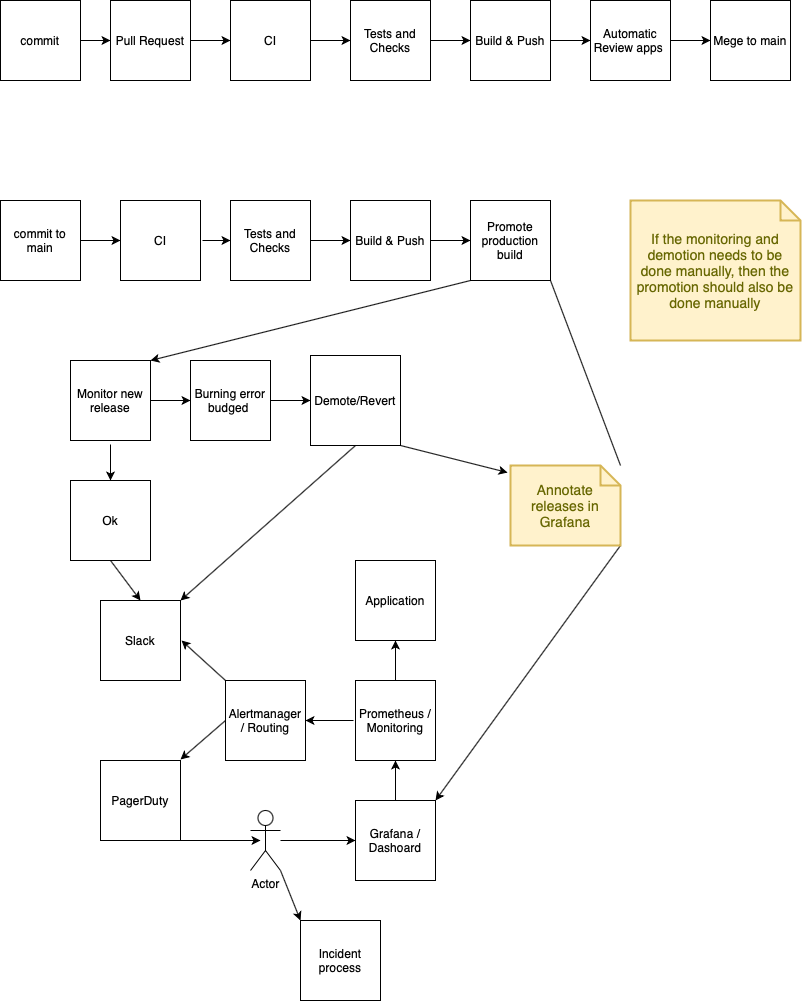

The diagram above was exported from draw.io. Its source (the exported page's mxGraphModel, read from the mxfile embedded in the PNG):
<mxGraphModel dx="946" dy="1013" grid="1" gridSize="10" guides="1" tooltips="1" connect="1" arrows="1" fold="1" page="1" pageScale="1" pageWidth="827" pageHeight="1169" math="0" shadow="0">
  <root>
    <mxCell id="0" />
    <mxCell id="1" parent="0" />
    <mxCell id="7bJWvDzDoOBYx2cFJuCB-1" value="commit" style="whiteSpace=wrap;html=1;aspect=fixed;" parent="1" vertex="1">
      <mxGeometry x="10" y="120" width="80" height="80" as="geometry" />
    </mxCell>
    <mxCell id="7bJWvDzDoOBYx2cFJuCB-2" value="" style="endArrow=classic;html=1;exitX=1;exitY=0.5;exitDx=0;exitDy=0;" parent="1" source="7bJWvDzDoOBYx2cFJuCB-1" target="7bJWvDzDoOBYx2cFJuCB-3" edge="1">
      <mxGeometry width="50" height="50" relative="1" as="geometry">
        <mxPoint x="320" y="540" as="sourcePoint" />
        <mxPoint x="160" y="160" as="targetPoint" />
      </mxGeometry>
    </mxCell>
    <mxCell id="7bJWvDzDoOBYx2cFJuCB-3" value="Pull Request" style="whiteSpace=wrap;html=1;aspect=fixed;" parent="1" vertex="1">
      <mxGeometry x="120" y="120" width="80" height="80" as="geometry" />
    </mxCell>
    <mxCell id="7bJWvDzDoOBYx2cFJuCB-4" value="CI" style="whiteSpace=wrap;html=1;aspect=fixed;" parent="1" vertex="1">
      <mxGeometry x="240" y="120" width="80" height="80" as="geometry" />
    </mxCell>
    <mxCell id="7bJWvDzDoOBYx2cFJuCB-5" value="" style="endArrow=classic;html=1;exitX=1;exitY=0.5;exitDx=0;exitDy=0;entryX=0;entryY=0.5;entryDx=0;entryDy=0;" parent="1" source="7bJWvDzDoOBYx2cFJuCB-3" target="7bJWvDzDoOBYx2cFJuCB-4" edge="1">
      <mxGeometry width="50" height="50" relative="1" as="geometry">
        <mxPoint x="230" y="180" as="sourcePoint" />
        <mxPoint x="280" y="130" as="targetPoint" />
      </mxGeometry>
    </mxCell>
    <mxCell id="7bJWvDzDoOBYx2cFJuCB-6" value="Tests and Checks" style="whiteSpace=wrap;html=1;aspect=fixed;" parent="1" vertex="1">
      <mxGeometry x="360" y="120" width="80" height="80" as="geometry" />
    </mxCell>
    <mxCell id="7bJWvDzDoOBYx2cFJuCB-7" value="Build &amp;amp; Push" style="whiteSpace=wrap;html=1;aspect=fixed;" parent="1" vertex="1">
      <mxGeometry x="480" y="120" width="80" height="80" as="geometry" />
    </mxCell>
    <mxCell id="7bJWvDzDoOBYx2cFJuCB-8" value="" style="endArrow=classic;html=1;entryX=0;entryY=0.5;entryDx=0;entryDy=0;exitX=1;exitY=0.5;exitDx=0;exitDy=0;" parent="1" source="7bJWvDzDoOBYx2cFJuCB-4" target="7bJWvDzDoOBYx2cFJuCB-6" edge="1">
      <mxGeometry width="50" height="50" relative="1" as="geometry">
        <mxPoint x="370" y="120" as="sourcePoint" />
        <mxPoint x="410" y="130" as="targetPoint" />
      </mxGeometry>
    </mxCell>
    <mxCell id="7bJWvDzDoOBYx2cFJuCB-10" value="Automatic Review apps&amp;nbsp;" style="whiteSpace=wrap;html=1;aspect=fixed;" parent="1" vertex="1">
      <mxGeometry x="600" y="120" width="80" height="80" as="geometry" />
    </mxCell>
    <mxCell id="7bJWvDzDoOBYx2cFJuCB-11" value="" style="endArrow=classic;html=1;exitX=1;exitY=0.5;exitDx=0;exitDy=0;entryX=0;entryY=0.5;entryDx=0;entryDy=0;" parent="1" source="7bJWvDzDoOBYx2cFJuCB-10" target="7bJWvDzDoOBYx2cFJuCB-14" edge="1">
      <mxGeometry width="50" height="50" relative="1" as="geometry">
        <mxPoint x="390" y="540" as="sourcePoint" />
        <mxPoint x="440" y="490" as="targetPoint" />
      </mxGeometry>
    </mxCell>
    <mxCell id="7bJWvDzDoOBYx2cFJuCB-12" value="" style="endArrow=classic;html=1;entryX=0;entryY=0.5;entryDx=0;entryDy=0;exitX=1;exitY=0.5;exitDx=0;exitDy=0;" parent="1" source="7bJWvDzDoOBYx2cFJuCB-7" target="7bJWvDzDoOBYx2cFJuCB-10" edge="1">
      <mxGeometry width="50" height="50" relative="1" as="geometry">
        <mxPoint x="492" y="240" as="sourcePoint" />
        <mxPoint x="370" y="490" as="targetPoint" />
      </mxGeometry>
    </mxCell>
    <mxCell id="7bJWvDzDoOBYx2cFJuCB-14" value="Mege to main" style="whiteSpace=wrap;html=1;aspect=fixed;" parent="1" vertex="1">
      <mxGeometry x="720" y="120" width="80" height="80" as="geometry" />
    </mxCell>
    <mxCell id="7bJWvDzDoOBYx2cFJuCB-15" value="" style="endArrow=classic;html=1;exitX=1;exitY=0.5;exitDx=0;exitDy=0;" parent="1" source="7bJWvDzDoOBYx2cFJuCB-6" edge="1">
      <mxGeometry width="50" height="50" relative="1" as="geometry">
        <mxPoint x="390" y="540" as="sourcePoint" />
        <mxPoint x="480" y="160" as="targetPoint" />
      </mxGeometry>
    </mxCell>
    <mxCell id="7bJWvDzDoOBYx2cFJuCB-16" value="commit to main" style="whiteSpace=wrap;html=1;aspect=fixed;" parent="1" vertex="1">
      <mxGeometry x="10" y="320" width="80" height="80" as="geometry" />
    </mxCell>
    <mxCell id="7bJWvDzDoOBYx2cFJuCB-18" value="" style="endArrow=classic;html=1;exitX=1;exitY=0.5;exitDx=0;exitDy=0;entryX=0;entryY=0.5;entryDx=0;entryDy=0;" parent="1" source="7bJWvDzDoOBYx2cFJuCB-16" edge="1">
      <mxGeometry width="50" height="50" relative="1" as="geometry">
        <mxPoint x="390" y="540" as="sourcePoint" />
        <mxPoint x="130" y="360" as="targetPoint" />
      </mxGeometry>
    </mxCell>
    <mxCell id="7bJWvDzDoOBYx2cFJuCB-19" value="CI" style="whiteSpace=wrap;html=1;aspect=fixed;" parent="1" vertex="1">
      <mxGeometry x="130" y="320" width="80" height="80" as="geometry" />
    </mxCell>
    <mxCell id="7bJWvDzDoOBYx2cFJuCB-20" value="Tests and Checks" style="whiteSpace=wrap;html=1;aspect=fixed;" parent="1" vertex="1">
      <mxGeometry x="240" y="320" width="80" height="80" as="geometry" />
    </mxCell>
    <mxCell id="7bJWvDzDoOBYx2cFJuCB-21" value="Build &amp;amp; Push" style="whiteSpace=wrap;html=1;aspect=fixed;" parent="1" vertex="1">
      <mxGeometry x="360" y="320" width="80" height="80" as="geometry" />
    </mxCell>
    <mxCell id="7bJWvDzDoOBYx2cFJuCB-22" value="" style="endArrow=classic;html=1;entryX=0;entryY=0.5;entryDx=0;entryDy=0;" parent="1" target="7bJWvDzDoOBYx2cFJuCB-20" edge="1">
      <mxGeometry width="50" height="50" relative="1" as="geometry">
        <mxPoint x="212" y="360" as="sourcePoint" />
        <mxPoint x="250" y="330" as="targetPoint" />
      </mxGeometry>
    </mxCell>
    <mxCell id="7bJWvDzDoOBYx2cFJuCB-23" value="" style="endArrow=classic;html=1;entryX=0;entryY=0.5;entryDx=0;entryDy=0;exitX=1;exitY=0.5;exitDx=0;exitDy=0;" parent="1" source="7bJWvDzDoOBYx2cFJuCB-20" target="7bJWvDzDoOBYx2cFJuCB-21" edge="1">
      <mxGeometry width="50" height="50" relative="1" as="geometry">
        <mxPoint x="160" y="740" as="sourcePoint" />
        <mxPoint x="210" y="690" as="targetPoint" />
      </mxGeometry>
    </mxCell>
    <mxCell id="7bJWvDzDoOBYx2cFJuCB-24" value="Promote production build" style="whiteSpace=wrap;html=1;aspect=fixed;" parent="1" vertex="1">
      <mxGeometry x="480" y="320" width="80" height="80" as="geometry" />
    </mxCell>
    <mxCell id="7bJWvDzDoOBYx2cFJuCB-25" value="" style="endArrow=classic;html=1;entryX=0;entryY=0.5;entryDx=0;entryDy=0;exitX=1;exitY=0.5;exitDx=0;exitDy=0;" parent="1" source="7bJWvDzDoOBYx2cFJuCB-21" target="7bJWvDzDoOBYx2cFJuCB-24" edge="1">
      <mxGeometry width="50" height="50" relative="1" as="geometry">
        <mxPoint x="390" y="540" as="sourcePoint" />
        <mxPoint x="440" y="490" as="targetPoint" />
      </mxGeometry>
    </mxCell>
    <mxCell id="7bJWvDzDoOBYx2cFJuCB-26" value="Monitor new release" style="whiteSpace=wrap;html=1;aspect=fixed;" parent="1" vertex="1">
      <mxGeometry x="80" y="480" width="80" height="80" as="geometry" />
    </mxCell>
    <mxCell id="7bJWvDzDoOBYx2cFJuCB-27" value="" style="endArrow=classic;html=1;exitX=0;exitY=1;exitDx=0;exitDy=0;entryX=1;entryY=0;entryDx=0;entryDy=0;" parent="1" source="7bJWvDzDoOBYx2cFJuCB-24" target="7bJWvDzDoOBYx2cFJuCB-26" edge="1">
      <mxGeometry width="50" height="50" relative="1" as="geometry">
        <mxPoint x="390" y="540" as="sourcePoint" />
        <mxPoint x="440" y="490" as="targetPoint" />
      </mxGeometry>
    </mxCell>
    <mxCell id="7bJWvDzDoOBYx2cFJuCB-28" value="Ok" style="whiteSpace=wrap;html=1;aspect=fixed;" parent="1" vertex="1">
      <mxGeometry x="80" y="600" width="80" height="80" as="geometry" />
    </mxCell>
    <mxCell id="7bJWvDzDoOBYx2cFJuCB-29" value="" style="endArrow=classic;html=1;entryX=0.5;entryY=0;entryDx=0;entryDy=0;" parent="1" target="7bJWvDzDoOBYx2cFJuCB-28" edge="1">
      <mxGeometry width="50" height="50" relative="1" as="geometry">
        <mxPoint x="120" y="564" as="sourcePoint" />
        <mxPoint x="440" y="490" as="targetPoint" />
      </mxGeometry>
    </mxCell>
    <mxCell id="7bJWvDzDoOBYx2cFJuCB-30" value="Burning error budged&amp;nbsp;" style="whiteSpace=wrap;html=1;aspect=fixed;" parent="1" vertex="1">
      <mxGeometry x="200" y="480" width="80" height="80" as="geometry" />
    </mxCell>
    <mxCell id="7bJWvDzDoOBYx2cFJuCB-31" value="" style="endArrow=classic;html=1;exitX=1;exitY=0.5;exitDx=0;exitDy=0;entryX=0;entryY=0.5;entryDx=0;entryDy=0;" parent="1" source="7bJWvDzDoOBYx2cFJuCB-26" target="7bJWvDzDoOBYx2cFJuCB-30" edge="1">
      <mxGeometry width="50" height="50" relative="1" as="geometry">
        <mxPoint x="390" y="540" as="sourcePoint" />
        <mxPoint x="440" y="490" as="targetPoint" />
      </mxGeometry>
    </mxCell>
    <mxCell id="7bJWvDzDoOBYx2cFJuCB-32" value="Demote/Revert&lt;br&gt;" style="whiteSpace=wrap;html=1;aspect=fixed;" parent="1" vertex="1">
      <mxGeometry x="320" y="475" width="90" height="90" as="geometry" />
    </mxCell>
    <mxCell id="7bJWvDzDoOBYx2cFJuCB-33" value="" style="endArrow=classic;html=1;exitX=1;exitY=0.5;exitDx=0;exitDy=0;entryX=0;entryY=0.5;entryDx=0;entryDy=0;" parent="1" source="7bJWvDzDoOBYx2cFJuCB-30" target="7bJWvDzDoOBYx2cFJuCB-32" edge="1">
      <mxGeometry width="50" height="50" relative="1" as="geometry">
        <mxPoint x="390" y="540" as="sourcePoint" />
        <mxPoint x="330" y="516" as="targetPoint" />
      </mxGeometry>
    </mxCell>
    <mxCell id="7bJWvDzDoOBYx2cFJuCB-34" value="Application" style="whiteSpace=wrap;html=1;aspect=fixed;" parent="1" vertex="1">
      <mxGeometry x="365" y="680" width="80" height="80" as="geometry" />
    </mxCell>
    <mxCell id="7bJWvDzDoOBYx2cFJuCB-35" value="Prometheus / Monitoring" style="whiteSpace=wrap;html=1;aspect=fixed;" parent="1" vertex="1">
      <mxGeometry x="365" y="800" width="80" height="80" as="geometry" />
    </mxCell>
    <mxCell id="7bJWvDzDoOBYx2cFJuCB-36" value="" style="endArrow=classic;html=1;entryX=0.5;entryY=1;entryDx=0;entryDy=0;exitX=0.5;exitY=0;exitDx=0;exitDy=0;" parent="1" source="7bJWvDzDoOBYx2cFJuCB-35" target="7bJWvDzDoOBYx2cFJuCB-34" edge="1">
      <mxGeometry width="50" height="50" relative="1" as="geometry">
        <mxPoint x="415" y="800" as="sourcePoint" />
        <mxPoint x="435" y="890" as="targetPoint" />
      </mxGeometry>
    </mxCell>
    <mxCell id="7bJWvDzDoOBYx2cFJuCB-37" value="Grafana / Dashoard" style="whiteSpace=wrap;html=1;aspect=fixed;" parent="1" vertex="1">
      <mxGeometry x="365" y="920" width="80" height="80" as="geometry" />
    </mxCell>
    <mxCell id="7bJWvDzDoOBYx2cFJuCB-38" value="" style="endArrow=classic;html=1;exitX=0.5;exitY=0;exitDx=0;exitDy=0;entryX=0.5;entryY=1;entryDx=0;entryDy=0;" parent="1" source="7bJWvDzDoOBYx2cFJuCB-37" target="7bJWvDzDoOBYx2cFJuCB-35" edge="1">
      <mxGeometry width="50" height="50" relative="1" as="geometry">
        <mxPoint x="385" y="940" as="sourcePoint" />
        <mxPoint x="435" y="890" as="targetPoint" />
      </mxGeometry>
    </mxCell>
    <mxCell id="7bJWvDzDoOBYx2cFJuCB-39" value="Actor" style="shape=umlActor;verticalLabelPosition=bottom;verticalAlign=top;html=1;outlineConnect=0;" parent="1" vertex="1">
      <mxGeometry x="260" y="930" width="30" height="60" as="geometry" />
    </mxCell>
    <mxCell id="7bJWvDzDoOBYx2cFJuCB-40" value="" style="endArrow=classic;html=1;entryX=0;entryY=0.5;entryDx=0;entryDy=0;" parent="1" source="7bJWvDzDoOBYx2cFJuCB-39" target="7bJWvDzDoOBYx2cFJuCB-37" edge="1">
      <mxGeometry width="50" height="50" relative="1" as="geometry">
        <mxPoint x="385" y="940" as="sourcePoint" />
        <mxPoint x="355" y="960" as="targetPoint" />
      </mxGeometry>
    </mxCell>
    <mxCell id="7bJWvDzDoOBYx2cFJuCB-41" value="Alertmanager / Routing" style="whiteSpace=wrap;html=1;aspect=fixed;" parent="1" vertex="1">
      <mxGeometry x="235" y="800" width="80" height="80" as="geometry" />
    </mxCell>
    <mxCell id="7bJWvDzDoOBYx2cFJuCB-42" value="" style="endArrow=classic;html=1;entryX=1;entryY=0.5;entryDx=0;entryDy=0;" parent="1" target="7bJWvDzDoOBYx2cFJuCB-41" edge="1">
      <mxGeometry width="50" height="50" relative="1" as="geometry">
        <mxPoint x="363" y="840" as="sourcePoint" />
        <mxPoint x="440" y="890" as="targetPoint" />
      </mxGeometry>
    </mxCell>
    <mxCell id="7bJWvDzDoOBYx2cFJuCB-43" value="PagerDuty" style="whiteSpace=wrap;html=1;aspect=fixed;" parent="1" vertex="1">
      <mxGeometry x="110" y="880" width="80" height="80" as="geometry" />
    </mxCell>
    <mxCell id="7bJWvDzDoOBYx2cFJuCB-44" value="" style="endArrow=classic;html=1;exitX=0;exitY=0.5;exitDx=0;exitDy=0;" parent="1" source="7bJWvDzDoOBYx2cFJuCB-41" edge="1">
      <mxGeometry width="50" height="50" relative="1" as="geometry">
        <mxPoint x="231" y="879" as="sourcePoint" />
        <mxPoint x="190" y="879" as="targetPoint" />
      </mxGeometry>
    </mxCell>
    <mxCell id="7bJWvDzDoOBYx2cFJuCB-45" value="" style="endArrow=classic;html=1;exitX=0.5;exitY=1;exitDx=0;exitDy=0;" parent="1" source="7bJWvDzDoOBYx2cFJuCB-43" edge="1">
      <mxGeometry width="50" height="50" relative="1" as="geometry">
        <mxPoint x="390" y="940" as="sourcePoint" />
        <mxPoint x="270" y="960" as="targetPoint" />
      </mxGeometry>
    </mxCell>
    <mxCell id="7bJWvDzDoOBYx2cFJuCB-46" value="Slack" style="whiteSpace=wrap;html=1;aspect=fixed;" parent="1" vertex="1">
      <mxGeometry x="110" y="720" width="80" height="80" as="geometry" />
    </mxCell>
    <mxCell id="7bJWvDzDoOBYx2cFJuCB-47" value="" style="endArrow=classic;html=1;exitX=0;exitY=0;exitDx=0;exitDy=0;" parent="1" source="7bJWvDzDoOBYx2cFJuCB-41" edge="1">
      <mxGeometry width="50" height="50" relative="1" as="geometry">
        <mxPoint x="390" y="760" as="sourcePoint" />
        <mxPoint x="191" y="760" as="targetPoint" />
      </mxGeometry>
    </mxCell>
    <mxCell id="7bJWvDzDoOBYx2cFJuCB-49" value="" style="endArrow=classic;html=1;exitX=0.5;exitY=1;exitDx=0;exitDy=0;entryX=0.5;entryY=0;entryDx=0;entryDy=0;" parent="1" source="7bJWvDzDoOBYx2cFJuCB-28" target="7bJWvDzDoOBYx2cFJuCB-46" edge="1">
      <mxGeometry width="50" height="50" relative="1" as="geometry">
        <mxPoint x="390" y="760" as="sourcePoint" />
        <mxPoint x="440" y="710" as="targetPoint" />
      </mxGeometry>
    </mxCell>
    <mxCell id="7bJWvDzDoOBYx2cFJuCB-50" value="" style="endArrow=classic;html=1;exitX=0.5;exitY=1;exitDx=0;exitDy=0;entryX=1;entryY=0;entryDx=0;entryDy=0;" parent="1" source="7bJWvDzDoOBYx2cFJuCB-32" target="7bJWvDzDoOBYx2cFJuCB-46" edge="1">
      <mxGeometry width="50" height="50" relative="1" as="geometry">
        <mxPoint x="390" y="760" as="sourcePoint" />
        <mxPoint x="440" y="710" as="targetPoint" />
      </mxGeometry>
    </mxCell>
    <mxCell id="7bJWvDzDoOBYx2cFJuCB-51" value="" style="endArrow=classic;html=1;exitX=1;exitY=1;exitDx=0;exitDy=0;entryX=1;entryY=0;entryDx=0;entryDy=0;startArrow=none;" parent="1" source="7bJWvDzDoOBYx2cFJuCB-52" target="7bJWvDzDoOBYx2cFJuCB-37" edge="1">
      <mxGeometry width="50" height="50" relative="1" as="geometry">
        <mxPoint x="390" y="690" as="sourcePoint" />
        <mxPoint x="440" y="640" as="targetPoint" />
      </mxGeometry>
    </mxCell>
    <mxCell id="7bJWvDzDoOBYx2cFJuCB-52" value="Annotate releases in Grafana" style="shape=note;strokeWidth=2;fontSize=14;size=20;whiteSpace=wrap;html=1;fillColor=#fff2cc;strokeColor=#d6b656;fontColor=#666600;" parent="1" vertex="1">
      <mxGeometry x="520" y="585" width="110.00000000000001" height="80" as="geometry" />
    </mxCell>
    <mxCell id="7bJWvDzDoOBYx2cFJuCB-53" value="" style="endArrow=none;html=1;exitX=1;exitY=1;exitDx=0;exitDy=0;entryX=1;entryY=0;entryDx=0;entryDy=0;" parent="1" source="7bJWvDzDoOBYx2cFJuCB-24" target="7bJWvDzDoOBYx2cFJuCB-52" edge="1">
      <mxGeometry width="50" height="50" relative="1" as="geometry">
        <mxPoint x="560" y="400" as="sourcePoint" />
        <mxPoint x="445" y="920" as="targetPoint" />
      </mxGeometry>
    </mxCell>
    <mxCell id="7bJWvDzDoOBYx2cFJuCB-54" value="" style="endArrow=classic;html=1;exitX=1;exitY=1;exitDx=0;exitDy=0;entryX=-0.027;entryY=0.088;entryDx=0;entryDy=0;entryPerimeter=0;" parent="1" source="7bJWvDzDoOBYx2cFJuCB-32" target="7bJWvDzDoOBYx2cFJuCB-52" edge="1">
      <mxGeometry width="50" height="50" relative="1" as="geometry">
        <mxPoint x="390" y="690" as="sourcePoint" />
        <mxPoint x="440" y="640" as="targetPoint" />
      </mxGeometry>
    </mxCell>
    <mxCell id="7bJWvDzDoOBYx2cFJuCB-55" value="If the monitoring and demotion needs to be done manually, then the promotion should also be done manually" style="shape=note;strokeWidth=2;fontSize=14;size=20;whiteSpace=wrap;html=1;fillColor=#fff2cc;strokeColor=#d6b656;fontColor=#666600;" parent="1" vertex="1">
      <mxGeometry x="640" y="320" width="170" height="140" as="geometry" />
    </mxCell>
    <mxCell id="mJEhLJ0L1DCyJi-mmODS-2" value="Incident process" style="whiteSpace=wrap;html=1;aspect=fixed;" vertex="1" parent="1">
      <mxGeometry x="310" y="1040" width="80" height="80" as="geometry" />
    </mxCell>
    <mxCell id="mJEhLJ0L1DCyJi-mmODS-3" value="" style="endArrow=classic;html=1;exitX=1;exitY=1;exitDx=0;exitDy=0;exitPerimeter=0;entryX=0;entryY=0;entryDx=0;entryDy=0;" edge="1" parent="1" source="7bJWvDzDoOBYx2cFJuCB-39" target="mJEhLJ0L1DCyJi-mmODS-2">
      <mxGeometry width="50" height="50" relative="1" as="geometry">
        <mxPoint x="390" y="800" as="sourcePoint" />
        <mxPoint x="440" y="750" as="targetPoint" />
      </mxGeometry>
    </mxCell>
  </root>
</mxGraphModel>